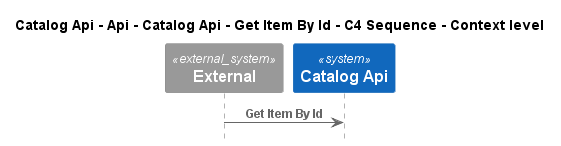

The diagram above was rendered by PlantUML. Its source (embedded in the PNG):
@startuml
!pragma layout smetana
!include ..\..\..\..\..\..\..\..\.c4s\C4_Sequence.puml

title Catalog Api - Api - Catalog Api - Get Item By Id - C4 Sequence - Context level

System_Ext(C4InterFlow.SoftwareSystems.ExternalSystem, "External", "")
System(dotnet.eShop.Architecture.SoftwareSystems.CatalogApi, "Catalog Api", "")

Rel(C4InterFlow.SoftwareSystems.ExternalSystem, dotnet.eShop.Architecture.SoftwareSystems.CatalogApi, "Get Item By Id")


@enduml